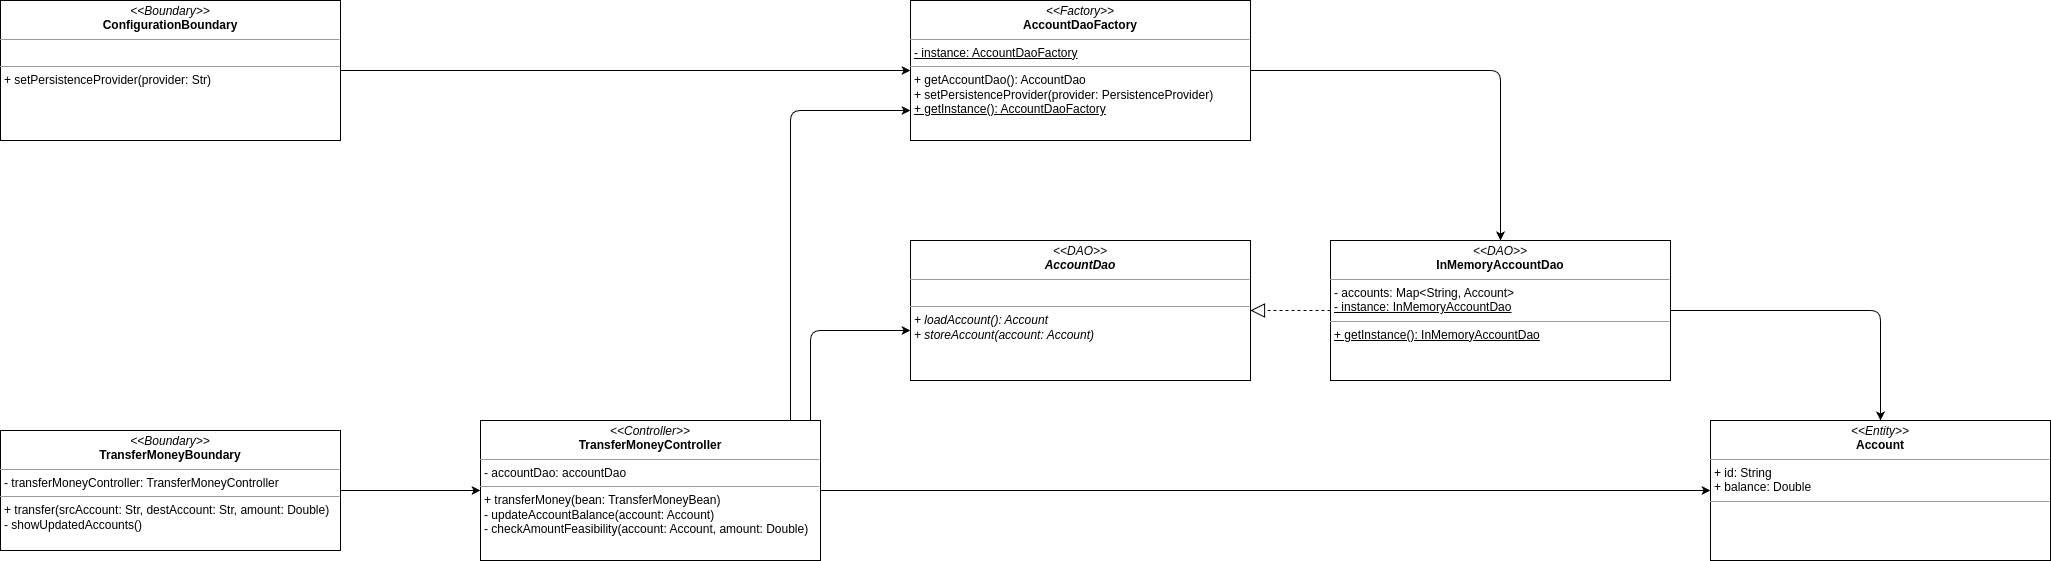

The diagram above was exported from draw.io. Its source (the exported page's mxGraphModel, read from the mxfile embedded in the PNG):
<mxGraphModel dx="1386" dy="2112" grid="1" gridSize="10" guides="1" tooltips="1" connect="1" arrows="1" fold="1" page="1" pageScale="1" pageWidth="827" pageHeight="1169" math="0" shadow="0">
  <root>
    <mxCell id="0" />
    <mxCell id="1" parent="0" />
    <mxCell id="9" style="edgeStyle=none;html=1;" parent="1" source="5" target="8" edge="1">
      <mxGeometry relative="1" as="geometry" />
    </mxCell>
    <mxCell id="5" value="&lt;p style=&quot;margin:0px;margin-top:4px;text-align:center;&quot;&gt;&lt;i&gt;&amp;lt;&amp;lt;Boundary&amp;gt;&amp;gt;&lt;/i&gt;&lt;br&gt;&lt;b&gt;TransferMoneyBoundary&lt;/b&gt;&lt;/p&gt;&lt;hr size=&quot;1&quot;&gt;&lt;p style=&quot;margin:0px;margin-left:4px;&quot;&gt;- transferMoneyController: TransferMoneyController&lt;/p&gt;&lt;hr size=&quot;1&quot;&gt;&lt;p style=&quot;margin:0px;margin-left:4px;&quot;&gt;+ transfer(srcAccount: Str, destAccount: Str, amount: Double)&lt;/p&gt;&lt;p style=&quot;margin:0px;margin-left:4px;&quot;&gt;- showUpdatedAccounts()&lt;br&gt;&lt;/p&gt;" style="verticalAlign=top;align=left;overflow=fill;fontSize=12;fontFamily=Helvetica;html=1;" parent="1" vertex="1">
      <mxGeometry x="170" y="230" width="340" height="120" as="geometry" />
    </mxCell>
    <mxCell id="13" style="edgeStyle=orthogonalEdgeStyle;html=1;" parent="1" source="6" target="12" edge="1">
      <mxGeometry relative="1" as="geometry">
        <mxPoint x="510" y="-121" as="sourcePoint" />
        <mxPoint x="1080.0000000000002" y="-131" as="targetPoint" />
        <Array as="points" />
      </mxGeometry>
    </mxCell>
    <mxCell id="6" value="&lt;p style=&quot;margin:0px;margin-top:4px;text-align:center;&quot;&gt;&lt;i&gt;&amp;lt;&amp;lt;Boundary&amp;gt;&amp;gt;&lt;/i&gt;&lt;br&gt;&lt;b&gt;ConfigurationBoundary&lt;/b&gt;&lt;/p&gt;&lt;hr size=&quot;1&quot;&gt;&lt;p style=&quot;margin:0px;margin-left:4px;&quot;&gt;&lt;br&gt;&lt;/p&gt;&lt;hr size=&quot;1&quot;&gt;&lt;p style=&quot;margin:0px;margin-left:4px;&quot;&gt;+ setPersistenceProvider(provider: Str)&lt;br&gt;&lt;br&gt;&lt;/p&gt;" style="verticalAlign=top;align=left;overflow=fill;fontSize=12;fontFamily=Helvetica;html=1;" parent="1" vertex="1">
      <mxGeometry x="170" y="-200" width="340" height="140" as="geometry" />
    </mxCell>
    <mxCell id="11" style="edgeStyle=orthogonalEdgeStyle;html=1;" parent="1" source="8" target="10" edge="1">
      <mxGeometry relative="1" as="geometry">
        <Array as="points">
          <mxPoint x="980" y="130" />
        </Array>
      </mxGeometry>
    </mxCell>
    <mxCell id="14" style="edgeStyle=orthogonalEdgeStyle;html=1;" parent="1" source="8" target="12" edge="1">
      <mxGeometry relative="1" as="geometry">
        <Array as="points">
          <mxPoint x="960" y="-90" />
        </Array>
      </mxGeometry>
    </mxCell>
    <mxCell id="19" style="edgeStyle=orthogonalEdgeStyle;html=1;" parent="1" source="8" target="18" edge="1">
      <mxGeometry relative="1" as="geometry" />
    </mxCell>
    <mxCell id="8" value="&lt;p style=&quot;margin:0px;margin-top:4px;text-align:center;&quot;&gt;&lt;i&gt;&amp;lt;&amp;lt;Controller&amp;gt;&amp;gt;&lt;/i&gt;&lt;br&gt;&lt;b&gt;TransferMoneyController&lt;/b&gt;&lt;/p&gt;&lt;hr size=&quot;1&quot;&gt;&lt;p style=&quot;margin:0px;margin-left:4px;&quot;&gt;- accountDao: accountDao&lt;/p&gt;&lt;hr size=&quot;1&quot;&gt;&lt;p style=&quot;margin:0px;margin-left:4px;&quot;&gt;+ transferMoney(bean: TransferMoneyBean)&lt;/p&gt;&lt;p style=&quot;margin:0px;margin-left:4px;&quot;&gt;- updateAccountBalance(account: Account)&lt;/p&gt;&lt;p style=&quot;margin:0px;margin-left:4px;&quot;&gt;- checkAmountFeasibility(account: Account, amount: Double)&amp;nbsp;&lt;br&gt;&lt;br&gt;&lt;/p&gt;" style="verticalAlign=top;align=left;overflow=fill;fontSize=12;fontFamily=Helvetica;html=1;" parent="1" vertex="1">
      <mxGeometry x="650" y="220" width="340" height="140" as="geometry" />
    </mxCell>
    <mxCell id="10" value="&lt;p style=&quot;margin:0px;margin-top:4px;text-align:center;&quot;&gt;&lt;i&gt;&amp;lt;&amp;lt;DAO&amp;gt;&amp;gt;&lt;/i&gt;&lt;br&gt;&lt;b&gt;&lt;i&gt;AccountDao&lt;/i&gt;&lt;/b&gt;&lt;/p&gt;&lt;hr size=&quot;1&quot;&gt;&lt;p style=&quot;margin:0px;margin-left:4px;&quot;&gt;&lt;br&gt;&lt;/p&gt;&lt;hr size=&quot;1&quot;&gt;&lt;p style=&quot;margin:0px;margin-left:4px;&quot;&gt;&lt;i&gt;+ loadAccount(): Account&lt;/i&gt;&lt;/p&gt;&lt;p style=&quot;margin:0px;margin-left:4px;&quot;&gt;&lt;span style=&quot;background-color: initial;&quot;&gt;&lt;i&gt;+ storeAccount(account: Account)&amp;nbsp;&lt;/i&gt;&lt;/span&gt;&lt;/p&gt;&lt;p style=&quot;margin:0px;margin-left:4px;&quot;&gt;&lt;br&gt;&lt;/p&gt;" style="verticalAlign=top;align=left;overflow=fill;fontSize=12;fontFamily=Helvetica;html=1;" parent="1" vertex="1">
      <mxGeometry x="1080" y="40" width="340" height="140" as="geometry" />
    </mxCell>
    <mxCell id="17" style="edgeStyle=orthogonalEdgeStyle;html=1;" parent="1" source="12" target="16" edge="1">
      <mxGeometry relative="1" as="geometry" />
    </mxCell>
    <mxCell id="12" value="&lt;p style=&quot;margin:0px;margin-top:4px;text-align:center;&quot;&gt;&lt;i&gt;&amp;lt;&amp;lt;Factory&amp;gt;&amp;gt;&lt;/i&gt;&lt;br&gt;&lt;b&gt;AccountDaoFactory&lt;/b&gt;&lt;/p&gt;&lt;hr size=&quot;1&quot;&gt;&lt;p style=&quot;margin:0px;margin-left:4px;&quot;&gt;&lt;u&gt;- instance: AccountDaoFactory&lt;/u&gt;&lt;/p&gt;&lt;hr size=&quot;1&quot;&gt;&lt;p style=&quot;margin:0px;margin-left:4px;&quot;&gt;+ getAccountDao(): AccountDao&lt;/p&gt;&lt;p style=&quot;margin:0px;margin-left:4px;&quot;&gt;&lt;span style=&quot;background-color: initial;&quot;&gt;+ setPersistenceProvider(provider: PersistenceProvider)&lt;/span&gt;&lt;/p&gt;&lt;p style=&quot;margin:0px;margin-left:4px;&quot;&gt;&lt;span style=&quot;background-color: initial;&quot;&gt;&lt;u&gt;+ getInstance(): AccountDaoFactory&lt;/u&gt;&lt;/span&gt;&lt;/p&gt;&lt;p style=&quot;margin:0px;margin-left:4px;&quot;&gt;&lt;br&gt;&lt;/p&gt;" style="verticalAlign=top;align=left;overflow=fill;fontSize=12;fontFamily=Helvetica;html=1;" parent="1" vertex="1">
      <mxGeometry x="1080" y="-200" width="340" height="140" as="geometry" />
    </mxCell>
    <mxCell id="15" value="" style="endArrow=block;dashed=1;endFill=0;endSize=12;html=1;" parent="1" source="16" target="10" edge="1">
      <mxGeometry width="160" relative="1" as="geometry">
        <mxPoint x="1390" y="250" as="sourcePoint" />
        <mxPoint x="1550" y="250" as="targetPoint" />
      </mxGeometry>
    </mxCell>
    <mxCell id="20" style="edgeStyle=orthogonalEdgeStyle;html=1;" parent="1" source="16" target="18" edge="1">
      <mxGeometry relative="1" as="geometry" />
    </mxCell>
    <mxCell id="16" value="&lt;p style=&quot;margin:0px;margin-top:4px;text-align:center;&quot;&gt;&lt;i&gt;&amp;lt;&amp;lt;DAO&amp;gt;&amp;gt;&lt;/i&gt;&lt;br&gt;&lt;b&gt;InMemoryAccountDao&lt;/b&gt;&lt;/p&gt;&lt;hr size=&quot;1&quot;&gt;&lt;p style=&quot;margin:0px;margin-left:4px;&quot;&gt;- accounts: Map&amp;lt;String, Account&amp;gt;&lt;/p&gt;&lt;p style=&quot;margin:0px;margin-left:4px;&quot;&gt;&lt;u&gt;- instance: InMemoryAccountDao&lt;/u&gt;&lt;/p&gt;&lt;hr size=&quot;1&quot;&gt;&lt;p style=&quot;margin:0px;margin-left:4px;&quot;&gt;&lt;u&gt;+ getInstance(): InMemoryAccountDao&lt;/u&gt;&lt;/p&gt;&lt;p style=&quot;margin:0px;margin-left:4px;&quot;&gt;&lt;br&gt;&lt;/p&gt;" style="verticalAlign=top;align=left;overflow=fill;fontSize=12;fontFamily=Helvetica;html=1;" parent="1" vertex="1">
      <mxGeometry x="1500" y="40" width="340" height="140" as="geometry" />
    </mxCell>
    <mxCell id="18" value="&lt;p style=&quot;margin:0px;margin-top:4px;text-align:center;&quot;&gt;&lt;i&gt;&amp;lt;&amp;lt;Entity&amp;gt;&amp;gt;&lt;/i&gt;&lt;br&gt;&lt;b&gt;Account&lt;/b&gt;&lt;/p&gt;&lt;hr size=&quot;1&quot;&gt;&lt;p style=&quot;margin:0px;margin-left:4px;&quot;&gt;+ id: String&lt;/p&gt;&lt;p style=&quot;margin:0px;margin-left:4px;&quot;&gt;+ balance: Double&lt;/p&gt;&lt;hr size=&quot;1&quot;&gt;&lt;p style=&quot;margin:0px;margin-left:4px;&quot;&gt;&lt;br&gt;&lt;/p&gt;&lt;p style=&quot;margin:0px;margin-left:4px;&quot;&gt;&lt;br&gt;&lt;/p&gt;" style="verticalAlign=top;align=left;overflow=fill;fontSize=12;fontFamily=Helvetica;html=1;" parent="1" vertex="1">
      <mxGeometry x="1880" y="220" width="340" height="140" as="geometry" />
    </mxCell>
  </root>
</mxGraphModel>